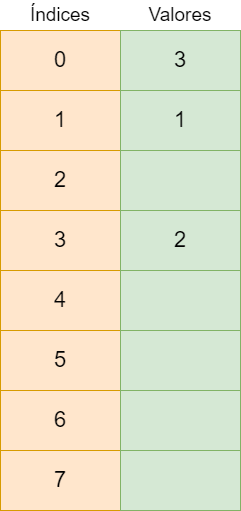

The diagram above was exported from draw.io. Its source (the exported page's mxGraphModel, read from the mxfile embedded in the PNG):
<mxGraphModel dx="1434" dy="818" grid="1" gridSize="10" guides="1" tooltips="1" connect="1" arrows="1" fold="1" page="1" pageScale="1" pageWidth="827" pageHeight="1169" math="0" shadow="0">
  <root>
    <mxCell id="0" />
    <mxCell id="1" parent="0" />
    <mxCell id="jpTqrRFCzElb_9P_i3jo-1" value="&lt;font style=&quot;font-size: 22px;&quot;&gt;0&lt;/font&gt;" style="rounded=0;whiteSpace=wrap;html=1;fillColor=#ffe6cc;strokeColor=#d79b00;" vertex="1" parent="1">
      <mxGeometry x="160" y="120" width="120" height="60" as="geometry" />
    </mxCell>
    <mxCell id="jpTqrRFCzElb_9P_i3jo-2" value="&lt;span style=&quot;font-size: 22px;&quot;&gt;1&lt;/span&gt;" style="rounded=0;whiteSpace=wrap;html=1;fillColor=#ffe6cc;strokeColor=#d79b00;" vertex="1" parent="1">
      <mxGeometry x="160" y="180" width="120" height="60" as="geometry" />
    </mxCell>
    <mxCell id="jpTqrRFCzElb_9P_i3jo-3" value="&lt;span style=&quot;font-size: 22px;&quot;&gt;2&lt;/span&gt;" style="rounded=0;whiteSpace=wrap;html=1;fillColor=#ffe6cc;strokeColor=#d79b00;" vertex="1" parent="1">
      <mxGeometry x="160" y="240" width="120" height="60" as="geometry" />
    </mxCell>
    <mxCell id="jpTqrRFCzElb_9P_i3jo-4" value="&lt;span style=&quot;font-size: 22px;&quot;&gt;3&lt;/span&gt;" style="rounded=0;whiteSpace=wrap;html=1;fillColor=#ffe6cc;strokeColor=#d79b00;" vertex="1" parent="1">
      <mxGeometry x="160" y="300" width="120" height="60" as="geometry" />
    </mxCell>
    <mxCell id="jpTqrRFCzElb_9P_i3jo-5" value="&lt;span style=&quot;font-size: 22px;&quot;&gt;4&lt;/span&gt;" style="rounded=0;whiteSpace=wrap;html=1;fillColor=#ffe6cc;strokeColor=#d79b00;" vertex="1" parent="1">
      <mxGeometry x="160" y="360" width="120" height="60" as="geometry" />
    </mxCell>
    <mxCell id="jpTqrRFCzElb_9P_i3jo-6" value="&lt;span style=&quot;font-size: 22px;&quot;&gt;5&lt;/span&gt;" style="rounded=0;whiteSpace=wrap;html=1;fillColor=#ffe6cc;strokeColor=#d79b00;" vertex="1" parent="1">
      <mxGeometry x="160" y="420" width="120" height="60" as="geometry" />
    </mxCell>
    <mxCell id="jpTqrRFCzElb_9P_i3jo-7" value="&lt;span style=&quot;font-size: 22px;&quot;&gt;6&lt;/span&gt;" style="rounded=0;whiteSpace=wrap;html=1;fillColor=#ffe6cc;strokeColor=#d79b00;" vertex="1" parent="1">
      <mxGeometry x="160" y="480" width="120" height="60" as="geometry" />
    </mxCell>
    <mxCell id="jpTqrRFCzElb_9P_i3jo-8" value="&lt;span style=&quot;font-size: 22px;&quot;&gt;7&lt;/span&gt;" style="rounded=0;whiteSpace=wrap;html=1;fillColor=#ffe6cc;strokeColor=#d79b00;" vertex="1" parent="1">
      <mxGeometry x="160" y="540" width="120" height="60" as="geometry" />
    </mxCell>
    <mxCell id="jpTqrRFCzElb_9P_i3jo-11" value="&lt;span style=&quot;font-size: 22px;&quot;&gt;3&lt;/span&gt;" style="rounded=0;whiteSpace=wrap;html=1;fillColor=#d5e8d4;strokeColor=#82b366;" vertex="1" parent="1">
      <mxGeometry x="280" y="120" width="120" height="60" as="geometry" />
    </mxCell>
    <mxCell id="jpTqrRFCzElb_9P_i3jo-12" value="&lt;span style=&quot;font-size: 22px;&quot;&gt;1&lt;/span&gt;" style="rounded=0;whiteSpace=wrap;html=1;fillColor=#d5e8d4;strokeColor=#82b366;" vertex="1" parent="1">
      <mxGeometry x="280" y="180" width="120" height="60" as="geometry" />
    </mxCell>
    <mxCell id="jpTqrRFCzElb_9P_i3jo-13" value="" style="rounded=0;whiteSpace=wrap;html=1;fillColor=#d5e8d4;strokeColor=#82b366;" vertex="1" parent="1">
      <mxGeometry x="280" y="240" width="120" height="60" as="geometry" />
    </mxCell>
    <mxCell id="jpTqrRFCzElb_9P_i3jo-14" value="&lt;span style=&quot;font-size: 22px;&quot;&gt;2&lt;/span&gt;" style="rounded=0;whiteSpace=wrap;html=1;fillColor=#d5e8d4;strokeColor=#82b366;" vertex="1" parent="1">
      <mxGeometry x="280" y="300" width="120" height="60" as="geometry" />
    </mxCell>
    <mxCell id="jpTqrRFCzElb_9P_i3jo-15" value="" style="rounded=0;whiteSpace=wrap;html=1;fillColor=#d5e8d4;strokeColor=#82b366;" vertex="1" parent="1">
      <mxGeometry x="280" y="360" width="120" height="60" as="geometry" />
    </mxCell>
    <mxCell id="jpTqrRFCzElb_9P_i3jo-16" value="" style="rounded=0;whiteSpace=wrap;html=1;fillColor=#d5e8d4;strokeColor=#82b366;" vertex="1" parent="1">
      <mxGeometry x="280" y="420" width="120" height="60" as="geometry" />
    </mxCell>
    <mxCell id="jpTqrRFCzElb_9P_i3jo-17" value="" style="rounded=0;whiteSpace=wrap;html=1;fillColor=#d5e8d4;strokeColor=#82b366;" vertex="1" parent="1">
      <mxGeometry x="280" y="480" width="120" height="60" as="geometry" />
    </mxCell>
    <mxCell id="jpTqrRFCzElb_9P_i3jo-18" value="" style="rounded=0;whiteSpace=wrap;html=1;fillColor=#d5e8d4;strokeColor=#82b366;" vertex="1" parent="1">
      <mxGeometry x="280" y="540" width="120" height="60" as="geometry" />
    </mxCell>
    <mxCell id="jpTqrRFCzElb_9P_i3jo-21" value="&lt;font style=&quot;font-size: 19px;&quot;&gt;Índices&lt;/font&gt;" style="text;html=1;align=center;verticalAlign=middle;whiteSpace=wrap;rounded=0;" vertex="1" parent="1">
      <mxGeometry x="190" y="90" width="60" height="30" as="geometry" />
    </mxCell>
    <mxCell id="jpTqrRFCzElb_9P_i3jo-22" value="&lt;font style=&quot;font-size: 19px;&quot;&gt;Valores&lt;/font&gt;" style="text;html=1;align=center;verticalAlign=middle;whiteSpace=wrap;rounded=0;" vertex="1" parent="1">
      <mxGeometry x="310" y="90" width="60" height="30" as="geometry" />
    </mxCell>
  </root>
</mxGraphModel>